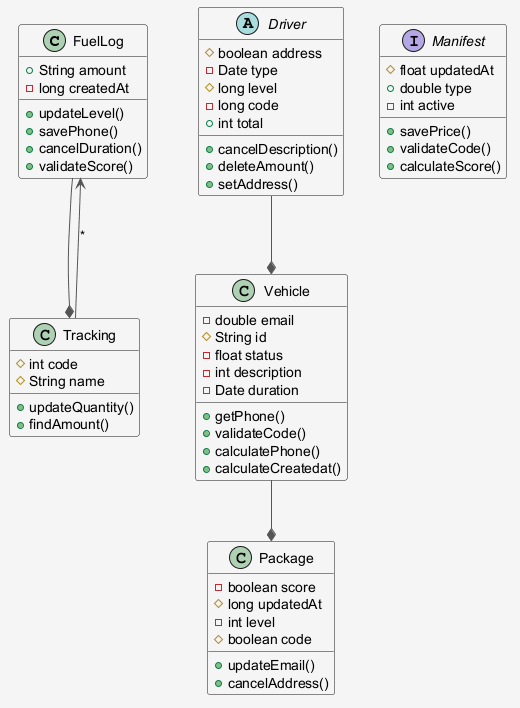

The diagram above was rendered by PlantUML. Its source (embedded in the PNG):
@startuml
skinparam shadowing false
skinparam backgroundColor #F5F5F5
skinparam ArrowColor #555555
class FuelLog {
  +String amount
  -long createdAt
  +updateLevel()
  +savePhone()
  +cancelDuration()
  +validateScore()
}
class Vehicle {
  -double email
  #String id
  -float status
  -int description
  -Date duration
  +getPhone()
  +validateCode()
  +calculatePhone()
  +calculateCreatedat()
}
interface Manifest {
  #float updatedAt
  +double type
  -int active
  +savePrice()
  +validateCode()
  +calculateScore()
}
abstract class Driver {
  #boolean address
  -Date type
  #long level
  -long code
  +int total
  +cancelDescription()
  +deleteAmount()
  +setAddress()
}
class Tracking {
  #int code
  #String name
  +updateQuantity()
  +findAmount()
}
class Package {
  -boolean score
  #long updatedAt
  -int level
  #boolean code
  +updateEmail()
  +cancelAddress()
}
FuelLog --* Tracking
Driver --* Vehicle
Vehicle --* Package
Tracking --> FuelLog : "*"
@enduml